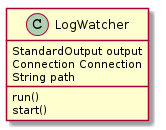

The diagram above was rendered by PlantUML. Its source (embedded in the PNG):
@startuml
LogWatcher: StandardOutput output
LogWatcher: Connection Connection
LogWatcher: String path
LogWatcher: run()
LogWatcher: start()

@enduml